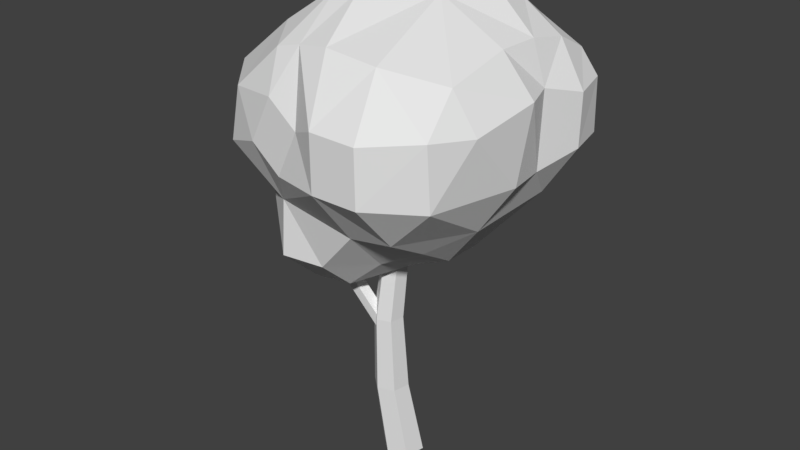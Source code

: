 # Source: Prop_Nature_Tree02.blend  (saved by Blender 2.78.0; exported with 4.5.12 LTS)
import bpy
from mathutils import Matrix  # noqa: F401  (used for matrix-valued properties, if any)

bpy.ops.wm.read_factory_settings(use_empty=True)
scene = bpy.context.scene
scene.name = 'Scene'

# ---- collections
col_collection_1 = bpy.data.collections.new('Collection 1'); scene.collection.children.link(col_collection_1)

# ---- materials (node trees are filled in below, after node groups)
mat_wood = bpy.data.materials.new('Wood')
mat_wood.alpha_threshold = 0.0
mat_wood.use_transparent_shadow = False
mat_wood.roughness = 0.5
mat_tree_02 = bpy.data.materials.new('Tree_02')
mat_tree_02.alpha_threshold = 0.0
mat_tree_02.use_transparent_shadow = False
mat_tree_02.roughness = 0.5

# ---- material node trees

# ---- world
world_world = bpy.data.worlds.new('World'); scene.world = world_world
world_world.color = (0.05088, 0.05088, 0.05088)
world_world.use_sun_shadow = False
world_world.sun_shadow_jitter_overblur = 0.0
world_world.cycles.sampling_method = 'MANUAL'

# ---- meshes
me_tree_type3_04_mesh = bpy.data.meshes.new('Tree Type3 04_mesh')
me_tree_type3_04_mesh.from_pydata([(0.8911, 3.477, -1.158), (1.026, 3.274, -1.187), (0.8851, 3.621, -0.8799), (1.11, 3.264, -0.8555), (0.8583, 3.678, -0.5663), (0.9971, 3.36, -0.5204), (1.11, 2.836, -0.8446), (1.033, 2.836, -1.191), (0.8624, 2.439, -0.7867), (0.7702, 2.624, -1.192), (0.7702, 2.836, -1.281), (0.6185, 2.43, -1.202), (0.5993, 2.836, -1.548), (-0.1034, 2.329, -1.166), (0.266, 2.836, -1.472), (-0.4758, 2.837, -1.422), (-0.523, 2.44, -1.176), (-0.4982, 3.33, -1.301), (-0.4361, 3.666, -1.121), (-0.1883, 3.713, -1.115), (-0.8237, 2.845, -1.21), (-0.936, 2.399, -0.5344), (-0.8527, 3.264, -1.147), (-0.4637, 1.962, -0.4562), (-1.239, 2.829, -0.4545), (0.9971, 2.741, -0.4861), (0.8479, 2.407, -0.00279), (1.077, 2.775, -0.108), (0.9269, 2.802, 0.6404), (0.9136, 3.301, 0.6626), (0.5518, 3.274, 0.9439), (0.4254, 3.674, 0.5768), (0.1678, 3.28, 0.9448), (0.006021, 3.721, 0.5925), (-0.2677, 3.679, 0.5605), (-0.1067, 3.158, 0.795), (-0.3343, 3.974, 0.09297), (-0.1298, 3.971, 0.1185), (-0.4731, 3.627, 0.5686), (-0.2914, 2.778, 0.795), (0.1738, 2.83, 0.9483), (-0.5187, 2.442, 0.5434), (0.1812, 2.366, 0.589), (0.5416, 2.421, 0.5776), (0.5366, 2.213, 0.2207), (0.1302, 1.981, 0.2075), (-0.973, 2.808, 0.5921), (-0.9132, 2.373, 0.2599), (-0.6016, 2.943, 0.7357), (-0.8533, 3.269, 0.6131), (-0.4101, 3.322, 0.7357), (-0.7002, 3.695, 0.2361), (-1.271, 2.838, 0.2424), (-1.19, 2.553, -0.1286), (-0.8811, 2.246, -0.1337), (-1.326, 2.836, -0.1337), (-1.306, 3.264, -0.1337), (-1.21, 3.29, 0.2111), (-1.096, 3.515, -0.1653), (-1.208, 3.264, -0.4906), (0.5568, 2.828, 0.943), (0.8377, 3.674, -0.2341), (1.094, 3.359, -0.2511), (0.5382, 3.675, -1.131), (0.4528, 3.264, -1.448), (0.4968, 1.992, -0.1415), (0.4999, 1.993, -0.4751), (-0.323, 4.062, -0.3289), (-0.3619, 4.041, -0.6799), (-0.2195, 3.976, -0.9152), (-0.5028, 3.832, -0.9128), (0.1295, 3.976, -0.9137), (0.5366, 3.835, -0.9063), (0.4399, 3.977, -0.6615), (0.04985, 4.054, -0.6873), (0.3081, 3.964, -0.232), (-0.7842, 3.697, -0.6181), (0.8407, 3.559, 0.3189), (1.05, 3.264, 0.3218), (0.5366, 2.21, -0.8426), (0.1718, 1.998, -0.8135), (0.1822, 1.857, -0.4881), (-0.1459, 1.835, -0.4226), (-0.163, 1.999, -0.8147), (0.1822, 1.857, -0.1337), (-0.1722, 1.711, 0.2207), (-0.1722, 1.981, 0.5173), (-0.8306, 3.539, -0.8721), (0.266, 3.264, -1.383), (-0.7608, 1.981, -0.1337), (-0.5267, 1.748, -0.1337), (-0.5267, 1.662, 0.2207), (-0.5267, 1.981, 0.5675), (-0.8439, 1.981, 0.2207), (-0.13, -3.602e-08, -0.3353), (-0.1639, -3.602e-08, -0.1656), (-0.03384, -3.602e-08, -0.0514), (0.13, -3.602e-08, -0.1069), (0.1639, -3.602e-08, -0.2766), (0.03384, -3.602e-08, -0.3908), (-0.1681, 1.313, -0.2014), (-0.1923, 1.312, -0.08004), (-0.09927, 1.312, 0.001627), (0.01797, 1.313, -0.03811), (0.04218, 1.313, -0.1595), (-0.05085, 1.313, -0.2412), (-0.06496, 2.618, -0.2873), (-0.08298, 2.614, -0.1967), (-0.01346, 2.614, -0.1357), (0.07408, 2.618, -0.1653), (0.09209, 2.623, -0.2559), (0.02258, 2.623, -0.3169), (-0.08533, 1.257, -0.141), (-0.1296, 1.211, -0.09477), (-0.1127, 1.228, -0.01998), (-0.05795, 1.285, -0.01998), (-0.04102, 1.302, -0.09477), (-0.4426, 1.755, -0.07162), (-0.4949, 1.719, -0.02539), (-0.4749, 1.733, 0.0494), (-0.4103, 1.778, 0.0494), (-0.3903, 1.792, -0.02539), (-0.5151, 1.996, -0.04927), (-0.5674, 1.959, -0.003052), (-0.5474, 1.973, 0.07174), (-0.4828, 2.018, 0.07174), (-0.4628, 2.032, -0.003052), (-0.3854, 1.533, -0.05484), (-0.3654, 1.547, 0.01995), (-0.2808, 1.605, -0.05484), (-0.3331, 1.569, -0.1011), (-0.3008, 1.592, 0.01995), (-0.1829, 0.6563, -0.2461), (-0.212, 0.6562, -0.1005), (0.04014, 0.6563, -0.05027), (0.06917, 0.6565, -0.1958), (-0.04237, 0.6565, -0.2937), (-0.1004, 0.6562, -0.002635)], [], [(10, 7, 9), (12, 11, 13), (14, 12, 13), (17, 18, 19), (20, 15, 16), (20, 16, 21), (0, 2, 3, 1), (27, 28, 26), (30, 31, 32), (32, 34, 35), (34, 36, 38), (42, 40, 41), (44, 43, 42), (45, 44, 42), (26, 43, 44), (47, 41, 46), (48, 46, 41), (38, 51, 49), (53, 47, 52), (56, 57, 58), (59, 56, 58), (51, 58, 57), (55, 24, 53), (9, 8, 11), (69, 70, 68), (73, 72, 71), (37, 75, 67), (37, 67, 36), (36, 67, 51), (29, 77, 31), (31, 77, 75), (26, 28, 43), (43, 28, 60), (43, 60, 40), (42, 43, 40), (2, 0, 63), (1, 7, 10), (11, 8, 79), (79, 8, 66), (79, 66, 80), (26, 44, 65), (73, 71, 74), (80, 66, 81), (84, 45, 85), (82, 84, 85), (45, 86, 85), (65, 45, 84), (23, 83, 82), (65, 44, 45), (87, 76, 70), (68, 70, 76), (18, 87, 70), (63, 64, 88), (19, 63, 88), (2, 63, 72), (11, 79, 80), (61, 75, 77), (19, 88, 17), (71, 19, 69), (17, 22, 18), (22, 87, 18), (58, 51, 67), (21, 23, 54), (89, 23, 90), (21, 53, 24), (93, 92, 47), (92, 93, 91), (72, 63, 71), (45, 42, 86), (18, 70, 19), (69, 19, 70), (16, 83, 23), (23, 82, 90), (41, 92, 86), (76, 87, 59), (22, 59, 87), (59, 58, 76), (21, 54, 53), (49, 51, 57), (2, 4, 5, 3), (6, 7, 1, 3), (8, 9, 7, 6), (9, 11, 12, 10), (26, 8, 25, 27), (15, 14, 13), (15, 13, 16), (16, 23, 21), (21, 24, 20), (8, 6, 25), (37, 36, 34, 33), (29, 31, 30), (31, 33, 32), (32, 33, 34), (35, 39, 40, 32), (49, 46, 48, 50), (40, 39, 41), (52, 57, 56, 55), (50, 38, 49), (47, 46, 52), (47, 53, 54), (55, 53, 52), (34, 38, 50, 35), (39, 48, 41), (61, 62, 5, 4), (62, 27, 25, 5), (63, 0, 1, 64), (10, 12, 64, 1), (26, 65, 66, 8), (72, 73, 4, 2), (69, 68, 74, 71), (74, 67, 75, 73), (67, 74, 68), (77, 78, 62, 61), (67, 68, 76), (76, 58, 67), (60, 28, 29, 30), (62, 78, 27), (78, 77, 29), (75, 61, 4, 73), (5, 25, 6, 3), (28, 27, 78, 29), (82, 83, 80, 81), (33, 31, 75, 37), (82, 81, 84), (40, 60, 30, 32), (14, 88, 64, 12), (16, 13, 83), (51, 38, 36), (15, 17, 88, 14), (80, 83, 13, 11), (15, 20, 22, 17), (85, 91, 90, 82), (23, 89, 54), (91, 85, 86, 92), (93, 47, 54, 89), (91, 93, 89, 90), (84, 81, 66, 65), (92, 41, 47), (63, 19, 71), (50, 48, 39, 35), (42, 41, 86), (20, 24, 59, 22), (24, 55, 56, 59), (57, 52, 46, 49), (132, 100, 105, 136), (135, 104, 103, 134), (137, 102, 101, 133), (136, 105, 104, 135), (134, 103, 102, 137), (133, 101, 100, 132), (104, 110, 109, 103), (102, 108, 107, 101), (105, 111, 110, 104), (103, 109, 108, 102), (101, 107, 106, 100), (100, 106, 111, 105), (127, 128, 119, 118), (129, 130, 117, 121), (128, 131, 120, 119), (130, 127, 118, 117), (131, 129, 121, 120), (120, 121, 126, 125), (118, 119, 124, 123), (121, 117, 122, 126), (119, 120, 125, 124), (117, 118, 123, 122), (115, 116, 129, 131), (112, 113, 127, 130), (114, 115, 131, 128), (116, 112, 130, 129), (113, 114, 128, 127), (95, 133, 132, 94), (97, 134, 137, 96), (99, 136, 135, 98), (96, 137, 133, 95), (98, 135, 134, 97), (94, 132, 136, 99)])
me_tree_type3_04_mesh.polygons.foreach_set('material_index', [1, 1, 1, 1, 1, 1, 1, 1, 1, 1, 1, 1, 1, 1, 1, 1, 1, 1, 1, 1, 1, 1, 1, 1, 1, 1, 1, 1, 1, 1, 1, 1, 1, 1, 1, 1, 1, 1, 1, 1, 1, 1, 1, 1, 1, 1, 1, 1, 1, 1, 1, 1, 1, 1, 1, 1, 1, 1, 1, 1, 1, 1, 1, 1, 1, 1, 1, 1, 1, 1, 1, 1, 1, 1, 1, 1, 1, 1, 1, 1, 1, 1, 1, 1, 1, 1, 1, 1, 1, 1, 1, 1, 1, 1, 1, 1, 1, 1, 1, 1, 1, 1, 1, 1, 1, 1, 1, 1, 1, 1, 1, 1, 1, 1, 1, 1, 1, 1, 1, 1, 1, 1, 1, 1, 1, 1, 1, 1, 1, 1, 1, 1, 1, 1, 1, 1, 1, 1, 1, 1, 1, 1, 1, 1, 0, 0, 0, 0, 0, 0, 0, 0, 0, 0, 0, 0, 0, 0, 0, 0, 0, 0, 0, 0, 0, 0, 0, 0, 0, 0, 0, 0, 0, 0, 0, 0, 0])
_uv = me_tree_type3_04_mesh.uv_layers.new(name='Tree_Type3_04_mesh-mesh-map-0')
_uv.uv.foreach_set('vector', [0.0, 0.0, 0.0, 0.0, 0.0, 0.0, 0.0, 0.0, 0.0, 0.0, 0.0, 0.0, 0.0, 0.0, 0.0, 0.0, 0.0, 0.0, 0.0, 0.0, 0.0, 0.0, 0.0, 0.0, 0.0, 0.0, 0.0, 0.0, 0.0, 0.0, 0.0, 0.0, 0.0, 0.0, 0.0, 0.0, 0.0, 0.0, 0.0, 0.0, 0.0, 0.0, 0.0, 0.0, 0.0, 0.0, 0.0, 0.0, 0.0, 0.0, 0.0, 0.0, 0.0, 0.0, 0.0, 0.0, 0.0, 0.0, 0.0, 0.0, 0.0, 0.0, 0.0, 0.0, 0.0, 0.0, 0.0, 0.0, 0.0, 0.0, 0.0, 0.0, 0.0, 0.0, 0.0, 0.0, 0.0, 0.0, 0.0, 0.0, 0.0, 0.0, 0.0, 0.0, 0.0, 0.0, 0.0, 0.0, 0.0, 0.0, 0.0, 0.0, 0.0, 0.0, 0.0, 0.0, 0.0, 0.0, 0.0, 0.0, 0.0, 0.0, 0.0, 0.0, 0.0, 0.0, 0.0, 0.0, 0.0, 0.0, 0.0, 0.0, 0.0, 0.0, 0.0, 0.0, 0.0, 0.0, 0.0, 0.0, 0.0, 0.0, 0.0, 0.0, 0.0, 0.0, 0.0, 0.0, 0.0, 0.0, 0.0, 0.0, 0.0, 0.0, 0.0, 0.0, 0.0, 0.0, 0.0, 0.0, 0.0, 0.0, 0.0, 0.0, 0.0, 0.0, 0.0, 0.0, 0.0, 0.0, 0.0, 0.0, 0.0, 0.0, 0.0, 0.0, 0.0, 0.0, 0.0, 0.0, 0.0, 0.0, 0.0, 0.0, 0.0, 0.0, 0.0, 0.0, 0.0, 0.0, 0.0, 0.0, 0.0, 0.0, 0.0, 0.0, 0.0, 0.0, 0.0, 0.0, 0.0, 0.0, 0.0, 0.0, 0.0, 0.0, 0.0, 0.0, 0.0, 0.0, 0.0, 0.0, 0.0, 0.0, 0.0, 0.0, 0.0, 0.0, 0.0, 0.0, 0.0, 0.0, 0.0, 0.0, 0.0, 0.0, 0.0, 0.0, 0.0, 0.0, 0.0, 0.0, 0.0, 0.0, 0.0, 0.0, 0.0, 0.0, 0.0, 0.0, 0.0, 0.0, 0.0, 0.0, 0.0, 0.0, 0.0, 0.0, 0.0, 0.0, 0.0, 0.0, 0.0, 0.0, 0.0, 0.0, 0.0, 0.0, 0.0, 0.0, 0.0, 0.0, 0.0, 0.0, 0.0, 0.0, 0.0, 0.0, 0.0, 0.0, 0.0, 0.0, 0.0, 0.0, 0.0, 0.0, 0.0, 0.0, 0.0, 0.0, 0.0, 0.0, 0.0, 0.0, 0.0, 0.0, 0.0, 0.0, 0.0, 0.0, 0.0, 0.0, 0.0, 0.0, 0.0, 0.0, 0.0, 0.0, 0.0, 0.0, 0.0, 0.0, 0.0, 0.0, 0.0, 0.0, 0.0, 0.0, 0.0, 0.0, 0.0, 0.0, 0.0, 0.0, 0.0, 0.0, 0.0, 0.0, 0.0, 0.0, 0.0, 0.0, 0.0, 0.0, 0.0, 0.0, 0.0, 0.0, 0.0, 0.0, 0.0, 0.0, 0.0, 0.0, 0.0, 0.0, 0.0, 0.0, 0.0, 0.0, 0.0, 0.0, 0.0, 0.0, 0.0, 0.0, 0.0, 0.0, 0.0, 0.0, 0.0, 0.0, 0.0, 0.0, 0.0, 0.0, 0.0, 0.0, 0.0, 0.0, 0.0, 0.0, 0.0, 0.0, 0.0, 0.0, 0.0, 0.0, 0.0, 0.0, 0.0, 0.0, 0.0, 0.0, 0.0, 0.0, 0.0, 0.0, 0.0, 0.0, 0.0, 0.0, 0.0, 0.0, 0.0, 0.0, 0.0, 0.0, 0.0, 0.0, 0.0, 0.0, 0.0, 0.0, 0.0, 0.0, 0.0, 0.0, 0.0, 0.0, 0.0, 0.0, 0.0, 0.0, 0.0, 0.0, 0.0, 0.0, 0.0, 0.0, 0.0, 0.0, 0.0, 0.0, 0.0, 0.0, 0.0, 0.0, 0.0, 0.0, 0.0, 0.0, 0.0, 0.0, 0.0, 0.0, 0.0, 0.0, 0.0, 0.0, 0.0, 0.0, 0.0, 0.0, 0.0, 0.0, 0.0, 0.0, 0.0, 0.0, 0.0, 0.0, 0.0, 0.0, 0.0, 0.0, 0.0, 0.0, 0.0, 0.0, 0.0, 0.0, 0.0, 0.0, 0.0, 0.0, 0.0, 0.0, 0.0, 0.0, 0.0, 0.0, 0.0, 0.0, 0.0, 0.0, 0.0, 0.0, 0.0, 0.0, 0.0, 0.0, 0.0, 0.0, 0.0, 0.0, 0.0, 0.0, 0.0, 0.0, 0.0, 0.0, 0.0, 0.0, 0.0, 0.0, 0.0, 0.0, 0.0, 0.0, 0.0, 0.0, 0.0, 0.0, 0.0, 0.0, 0.0, 0.0, 0.0, 0.0, 0.0, 0.0, 0.0, 0.0, 0.0, 0.0, 0.0, 0.0, 0.0, 0.0, 0.0, 0.0, 0.0, 0.0, 0.0, 0.0, 0.0, 0.0, 0.0, 0.0, 0.0, 0.0, 0.0, 0.0, 0.0, 0.0, 0.0, 0.0, 0.0, 0.0, 0.0, 0.0, 0.0, 0.0, 0.0, 0.0, 0.0, 0.0, 0.0, 0.0, 0.0, 0.0, 0.0, 0.0, 0.0, 0.0, 0.0, 0.0, 0.0, 0.0, 0.0, 0.0, 0.0, 0.0, 0.0, 0.0, 0.0, 0.0, 0.0, 0.0, 0.0, 0.0, 0.0, 0.0, 0.0, 0.0, 0.0, 0.0, 0.0, 0.0, 0.0, 0.0, 0.0, 0.0, 0.0, 0.0, 0.0, 0.0, 0.0, 0.0, 0.0, 0.0, 0.0, 0.0, 0.0, 0.0, 0.0, 0.0, 0.0, 0.0, 0.0, 0.0, 0.0, 0.0, 0.0, 0.0, 0.0, 0.0, 0.0, 0.0, 0.0, 0.0, 0.0, 0.0, 0.0, 0.0, 0.0, 0.0, 0.0, 0.0, 0.0, 0.0, 0.0, 0.0, 0.0, 0.0, 0.0, 0.0, 0.0, 0.0, 0.0, 0.0, 0.0, 0.0, 0.0, 0.0, 0.0, 0.0, 0.0, 0.0, 0.0, 0.0, 0.0, 0.0, 0.0, 0.0, 0.0, 0.0, 0.0, 0.0, 0.0, 0.0, 0.0, 0.0, 0.0, 0.0, 0.0, 0.0, 0.0, 0.0, 0.0, 0.0, 0.0, 0.0, 0.0, 0.0, 0.0, 0.0, 0.0, 0.0, 0.0, 0.0, 0.0, 0.0, 0.0, 0.0, 0.0, 0.0, 0.0, 0.0, 0.0, 0.0, 0.0, 0.0, 0.0, 0.0, 0.0, 0.0, 0.0, 0.0, 0.0, 0.0, 0.0, 0.0, 0.0, 0.0, 0.0, 0.0, 0.0, 0.0, 0.0, 0.0, 0.0, 0.0, 0.0, 0.0, 0.0, 0.0, 0.0, 0.0, 0.0, 0.0, 0.0, 0.0, 0.0, 0.0, 0.0, 0.0, 0.0, 0.0, 0.0, 0.0, 0.0, 0.0, 0.0, 0.0, 0.0, 0.0, 0.0, 0.0, 0.0, 0.0, 0.0, 0.0, 0.0, 0.0, 0.0, 0.0, 0.0, 0.0, 0.0, 0.0, 0.0, 0.0, 0.0, 0.0, 0.0, 0.0, 0.0, 0.0, 0.0, 0.0, 0.0, 0.0, 0.0, 0.0, 0.0, 0.0, 0.0, 0.0, 0.0, 0.0, 0.0, 0.0, 0.0, 0.0, 0.0, 0.0, 0.0, 0.0, 0.0, 0.0, 0.0, 0.0, 0.0, 0.0, 0.0, 0.0, 0.0, 0.0, 0.0, 0.0, 0.0, 0.0, 0.0, 0.0, 0.0, 0.0, 0.0, 0.0, 0.0, 0.0, 0.0, 0.0, 0.0, 0.0, 0.0, 0.0, 0.0, 0.0, 0.0, 0.0, 0.0, 0.0, 0.0, 0.0, 0.0, 0.0, 0.0, 0.0, 0.0, 0.0, 0.0, 0.0, 0.0, 0.0, 0.0, 0.0, 0.0, 0.0, 0.0, 0.0, 0.0, 0.0, 0.0, 0.0, 0.0, 0.0, 0.0, 0.0, 0.0, 0.0, 0.0, 0.0, 0.0, 0.0, 0.0, 0.0, 0.0, 0.0, 0.0, 0.0, 0.0, 0.0, 0.0, 0.0, 0.0, 0.0, 0.0, 0.0, 0.0, 0.0, 0.0, 0.0, 0.0, 0.0, 0.0, 0.0, 0.0, 0.0, 0.0, 0.0, 0.0, 0.0, 0.0, 0.0, 0.0, 0.0, 0.0, 0.0, 0.0, 0.0, 0.0, 0.0, 0.0, 0.0, 0.0, 0.0, 0.0, 0.0, 0.0, 0.0, 0.0, 0.0, 0.0, 0.0, 0.0, 0.0, 0.0, 0.0, 0.0, 0.0, 0.0, 0.0, 0.0, 0.0, 0.0, 0.0, 0.0, 0.0, 0.0, 0.0, 0.0, 0.0, 0.0, 0.0, 0.0, 0.0, 0.0, 0.0, 0.0, 0.0, 0.0, 0.0, 0.0, 0.0, 0.0, 0.0, 0.0, 0.0, 0.0, 0.0, 0.0, 0.0, 0.0, 0.0, 0.0, 0.0, 0.0, 0.0, 0.0, 0.0, 0.0, 0.0, 0.0, 0.0, 0.0, 0.0, 0.0, 0.0, 0.0, 0.0, 0.0, 0.0, 0.0, 0.0, 0.0, 0.0, 0.0, 0.0, 0.0, 0.0, 0.0, 0.0, 0.0, 0.0, 0.0, 0.0, 0.0, 0.0, 0.0, 0.0, 0.0, 0.0, 0.0, 0.0, 0.0, 0.0, 0.0, 0.0, 0.0, 0.0, 0.0, 0.0, 0.6293, 0.8361, 0.6291, 0.8385, 0.6291, 0.8385, 0.6293, 0.8362, 0.6293, 0.8363, 0.6291, 0.8385, 0.6291, 0.8385, 0.6293, 0.8364, 0.6293, 0.8364, 0.6291, 0.8385, 0.6291, 0.8385, 0.6294, 0.8363, 0.6293, 0.8362, 0.6291, 0.8385, 0.6291, 0.8385, 0.6293, 0.8363, 0.6293, 0.8364, 0.6291, 0.8385, 0.6291, 0.8385, 0.6293, 0.8364, 0.6294, 0.8363, 0.6291, 0.8385, 0.6291, 0.8385, 0.6293, 0.8361, 0.6291, 0.8385, 0.6284, 0.8459, 0.6284, 0.8458, 0.6291, 0.8385, 0.6291, 0.8385, 0.6284, 0.8445, 0.6285, 0.8446, 0.6291, 0.8385, 0.6291, 0.8385, 0.6283, 0.8459, 0.6284, 0.8459, 0.6291, 0.8385, 0.6291, 0.8385, 0.6284, 0.8458, 0.6284, 0.8445, 0.6291, 0.8385, 0.6291, 0.8385, 0.6285, 0.8446, 0.6283, 0.8459, 0.6291, 0.8385, 0.6291, 0.8385, 0.6283, 0.8459, 0.6283, 0.8459, 0.6291, 0.8385, 0.0, 0.0, 0.0, 0.0, 0.0, 0.0, 0.0, 0.0, 0.0, 0.0, 0.0, 0.0, 0.0, 0.0, 0.0, 0.0, 0.0, 0.0, 0.0, 0.0, 0.0, 0.0, 0.0, 0.0, 0.0, 0.0, 0.0, 0.0, 0.0, 0.0, 0.0, 0.0, 0.0, 0.0, 0.0, 0.0, 0.0, 0.0, 0.0, 0.0, 0.0, 0.0, 0.0, 0.0, 0.0, 0.0, 0.0, 0.0, 0.0, 0.0, 0.0, 0.0, 0.0, 0.0, 0.0, 0.0, 0.0, 0.0, 0.0, 0.0, 0.0, 0.0, 0.0, 0.0, 0.0, 0.0, 0.0, 0.0, 0.0, 0.0, 0.0, 0.0, 0.0, 0.0, 0.0, 0.0, 0.0, 0.0, 0.0, 0.0, 0.0, 0.0, 0.0, 0.0, 0.0, 0.0, 0.0, 0.0, 0.0, 0.0, 0.0, 0.0, 0.0, 0.0, 0.0, 0.0, 0.0, 0.0, 0.0, 0.0, 0.0, 0.0, 0.0, 0.0, 0.0, 0.0, 0.0, 0.0, 0.0, 0.0, 0.0, 0.0, 0.0, 0.0, 0.0, 0.0, 0.0, 0.0, 0.0, 0.0, 0.6296, 0.8341, 0.6294, 0.8363, 0.6293, 0.8361, 0.6296, 0.8337, 0.6295, 0.8343, 0.6293, 0.8364, 0.6293, 0.8364, 0.6296, 0.8343, 0.6295, 0.8339, 0.6293, 0.8362, 0.6293, 0.8363, 0.6295, 0.8341, 0.6296, 0.8343, 0.6293, 0.8364, 0.6294, 0.8363, 0.6296, 0.8341, 0.6295, 0.8341, 0.6293, 0.8363, 0.6293, 0.8364, 0.6295, 0.8343, 0.6296, 0.8337, 0.6293, 0.8361, 0.6293, 0.8362, 0.6295, 0.8339])
me_tree_type3_04_mesh.materials.append(mat_wood)
me_tree_type3_04_mesh.materials.append(mat_tree_02)
me_tree_type3_04_mesh.use_remesh_preserve_volume = False
me_tree_type3_04_mesh.use_remesh_preserve_attributes = False
me_tree_type3_04_mesh.use_mirror_vertex_groups = False
me_tree_type3_04_mesh.update()

# ---- objects
ob_tree_type3_04_mesh = bpy.data.objects.new('Tree_Type3_04_mesh', me_tree_type3_04_mesh)

# ---- transforms, parenting, visibility, modifiers, constraints
ob_tree_type3_04_mesh.location = (0.05761, -0.005723, -5.96e-08)
ob_tree_type3_04_mesh.rotation_euler = (1.571, -0.0, 0.0)
ob_tree_type3_04_mesh.scale = (0.1495, 0.1495, 0.1495)
ob_tree_type3_04_mesh.lineart.crease_threshold = 0.0

# ---- collection membership
col_collection_1.objects.link(ob_tree_type3_04_mesh)

# ---- scene / render settings (as saved in the file)
scene.frame_start = 1; scene.frame_end = 250; scene.frame_set(1)
scene.render.engine = 'BLENDER_EEVEE_NEXT'
scene.render.resolution_percentage = 50
scene.render.dither_intensity = 0.0
scene.cycles.use_denoising = False
scene.cycles.samples = 128
scene.cycles.sampling_pattern = 'TABULATED_SOBOL'
scene.cycles.light_sampling_threshold = 0.0
scene.cycles.use_adaptive_sampling = False
scene.cycles.use_light_tree = False
scene.cycles.blur_glossy = 0.0
scene.cycles.sample_clamp_indirect = 0.0
scene.view_settings.view_transform = 'Standard'
bpy.context.view_layer.update()

# ---- added for rendering (the .blend has no active camera and no usable light): camera, sun
cam_auto = bpy.data.cameras.new('AutoCamera')
cam_auto.lens = 50.0
cam_auto.sensor_width = 36.0
cam_auto.clip_end = 1000.0
ob_auto_camera = bpy.data.objects.new('AutoCamera', cam_auto)
scene.collection.objects.link(ob_auto_camera)
ob_auto_camera.location = (0.782028, -0.849626, 0.896115)
ob_auto_camera.rotation_euler = (1.09748, -7.21219e-08, 0.694738)
scene.camera = ob_auto_camera
light_auto_sun = bpy.data.lights.new('AutoSun', 'SUN')
light_auto_sun.energy = 3.0
light_auto_sun.angle = 0.0523599
ob_auto_sun = bpy.data.objects.new('AutoSun', light_auto_sun)
scene.collection.objects.link(ob_auto_sun)
ob_auto_sun.rotation_euler = (0.872665, 0.174533, 0.523599)
bpy.context.view_layer.update()
